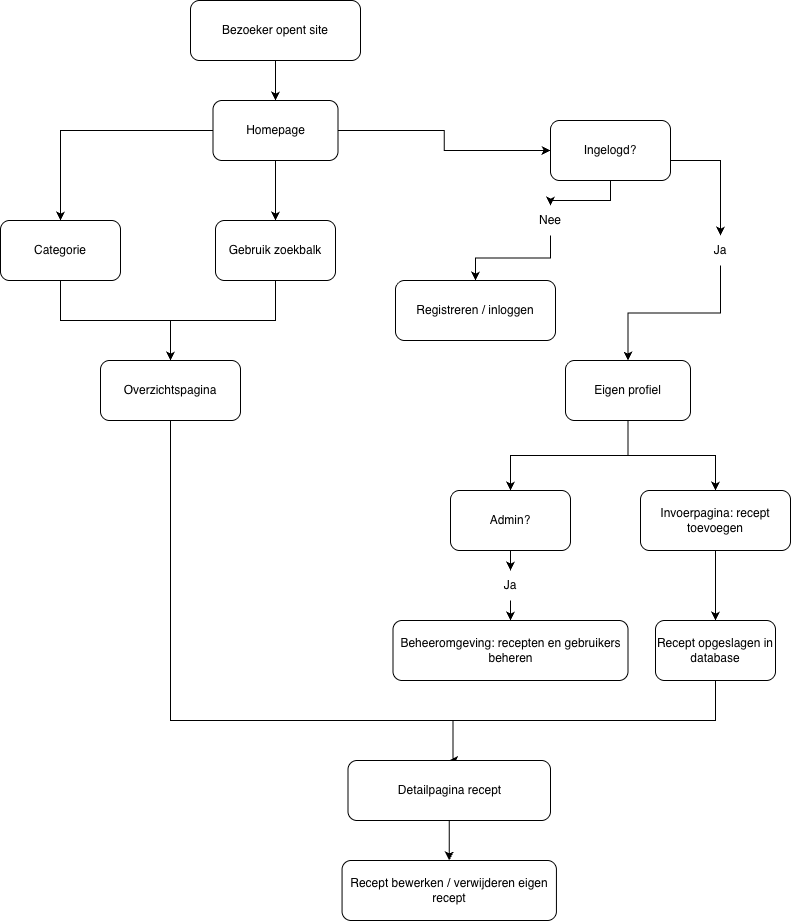

The diagram above was exported from draw.io. Its source (the exported page's mxGraphModel, read from the mxfile embedded in the PNG):
<mxGraphModel dx="2112" dy="1038" grid="1" gridSize="10" guides="1" tooltips="1" connect="1" arrows="1" fold="1" page="1" pageScale="1" pageWidth="850" pageHeight="1100" math="0" shadow="0">
  <root>
    <mxCell id="0" />
    <mxCell id="1" parent="0" />
    <mxCell id="T5X6lX4eIK6tmE0axJOl-3" edge="1" parent="1" source="T5X6lX4eIK6tmE0axJOl-1" style="edgeStyle=orthogonalEdgeStyle;rounded=0;orthogonalLoop=1;jettySize=auto;html=1;" target="T5X6lX4eIK6tmE0axJOl-2" value="">
      <mxGeometry relative="1" as="geometry" />
    </mxCell>
    <mxCell id="T5X6lX4eIK6tmE0axJOl-1" parent="1" style="rounded=1;whiteSpace=wrap;html=1;" value="Bezoeker opent site" vertex="1">
      <mxGeometry height="60" width="170" x="220" y="150" as="geometry" />
    </mxCell>
    <mxCell id="T5X6lX4eIK6tmE0axJOl-5" edge="1" parent="1" source="T5X6lX4eIK6tmE0axJOl-2" style="edgeStyle=orthogonalEdgeStyle;rounded=0;orthogonalLoop=1;jettySize=auto;html=1;" target="T5X6lX4eIK6tmE0axJOl-4" value="">
      <mxGeometry relative="1" as="geometry" />
    </mxCell>
    <mxCell id="T5X6lX4eIK6tmE0axJOl-7" edge="1" parent="1" source="T5X6lX4eIK6tmE0axJOl-2" style="edgeStyle=orthogonalEdgeStyle;rounded=0;orthogonalLoop=1;jettySize=auto;html=1;" target="T5X6lX4eIK6tmE0axJOl-6" value="">
      <mxGeometry relative="1" as="geometry" />
    </mxCell>
    <mxCell id="T5X6lX4eIK6tmE0axJOl-14" edge="1" parent="1" source="T5X6lX4eIK6tmE0axJOl-2" style="edgeStyle=orthogonalEdgeStyle;rounded=0;orthogonalLoop=1;jettySize=auto;html=1;" target="T5X6lX4eIK6tmE0axJOl-13" value="">
      <mxGeometry relative="1" as="geometry" />
    </mxCell>
    <mxCell id="T5X6lX4eIK6tmE0axJOl-2" parent="1" style="whiteSpace=wrap;html=1;rounded=1;" value="Homepage" vertex="1">
      <mxGeometry height="60" width="125" x="242.5" y="250" as="geometry" />
    </mxCell>
    <mxCell id="T5X6lX4eIK6tmE0axJOl-9" edge="1" parent="1" source="T5X6lX4eIK6tmE0axJOl-4" style="edgeStyle=orthogonalEdgeStyle;rounded=0;orthogonalLoop=1;jettySize=auto;html=1;" target="T5X6lX4eIK6tmE0axJOl-8" value="">
      <mxGeometry relative="1" as="geometry" />
    </mxCell>
    <mxCell id="T5X6lX4eIK6tmE0axJOl-4" parent="1" style="whiteSpace=wrap;html=1;rounded=1;" value="Categorie" vertex="1">
      <mxGeometry height="60" width="120" x="30" y="370" as="geometry" />
    </mxCell>
    <mxCell id="T5X6lX4eIK6tmE0axJOl-12" edge="1" parent="1" source="T5X6lX4eIK6tmE0axJOl-6" style="edgeStyle=orthogonalEdgeStyle;rounded=0;orthogonalLoop=1;jettySize=auto;html=1;exitX=0.5;exitY=1;exitDx=0;exitDy=0;entryX=0.5;entryY=0;entryDx=0;entryDy=0;" target="T5X6lX4eIK6tmE0axJOl-8">
      <mxGeometry relative="1" as="geometry" />
    </mxCell>
    <mxCell id="T5X6lX4eIK6tmE0axJOl-6" parent="1" style="whiteSpace=wrap;html=1;rounded=1;" value="Gebruik zoekbalk" vertex="1">
      <mxGeometry height="60" width="120" x="245" y="370" as="geometry" />
    </mxCell>
    <mxCell id="T5X6lX4eIK6tmE0axJOl-57" edge="1" parent="1" source="T5X6lX4eIK6tmE0axJOl-8" style="edgeStyle=orthogonalEdgeStyle;rounded=0;orthogonalLoop=1;jettySize=auto;html=1;entryX=0.5;entryY=0;entryDx=0;entryDy=0;" target="T5X6lX4eIK6tmE0axJOl-54" value="">
      <mxGeometry relative="1" as="geometry">
        <Array as="points">
          <mxPoint x="200" y="870" />
          <mxPoint x="482.5" y="870" />
        </Array>
        <mxPoint x="200" y="650" as="targetPoint" />
      </mxGeometry>
    </mxCell>
    <mxCell id="T5X6lX4eIK6tmE0axJOl-8" parent="1" style="whiteSpace=wrap;html=1;rounded=1;" value="Overzichtspagina" vertex="1">
      <mxGeometry height="60" width="140" x="130" y="510" as="geometry" />
    </mxCell>
    <mxCell id="T5X6lX4eIK6tmE0axJOl-28" edge="1" parent="1" source="T5X6lX4eIK6tmE0axJOl-29" style="edgeStyle=orthogonalEdgeStyle;rounded=0;orthogonalLoop=1;jettySize=auto;html=1;" target="T5X6lX4eIK6tmE0axJOl-27" value="">
      <mxGeometry relative="1" as="geometry" />
    </mxCell>
    <mxCell id="T5X6lX4eIK6tmE0axJOl-31" edge="1" parent="1" source="T5X6lX4eIK6tmE0axJOl-13" style="edgeStyle=orthogonalEdgeStyle;rounded=0;orthogonalLoop=1;jettySize=auto;html=1;" target="T5X6lX4eIK6tmE0axJOl-29" value="">
      <mxGeometry relative="1" as="geometry" />
    </mxCell>
    <mxCell id="T5X6lX4eIK6tmE0axJOl-32" edge="1" parent="1" source="T5X6lX4eIK6tmE0axJOl-13" style="edgeStyle=orthogonalEdgeStyle;rounded=0;orthogonalLoop=1;jettySize=auto;html=1;" target="T5X6lX4eIK6tmE0axJOl-29" value="">
      <mxGeometry relative="1" as="geometry" />
    </mxCell>
    <mxCell id="T5X6lX4eIK6tmE0axJOl-13" parent="1" style="whiteSpace=wrap;html=1;rounded=1;" value="Ingelogd?" vertex="1">
      <mxGeometry height="60" width="120" x="580" y="270" as="geometry" />
    </mxCell>
    <mxCell id="T5X6lX4eIK6tmE0axJOl-27" parent="1" style="whiteSpace=wrap;html=1;rounded=1;" value="Registreren / inloggen" vertex="1">
      <mxGeometry height="60" width="160" x="425" y="430" as="geometry" />
    </mxCell>
    <mxCell id="T5X6lX4eIK6tmE0axJOl-30" edge="1" parent="1" source="T5X6lX4eIK6tmE0axJOl-13" style="edgeStyle=orthogonalEdgeStyle;rounded=0;orthogonalLoop=1;jettySize=auto;html=1;" target="T5X6lX4eIK6tmE0axJOl-29" value="">
      <mxGeometry relative="1" as="geometry">
        <mxPoint x="640" y="330" as="sourcePoint" />
        <mxPoint x="530" y="410" as="targetPoint" />
      </mxGeometry>
    </mxCell>
    <mxCell id="T5X6lX4eIK6tmE0axJOl-29" parent="1" style="text;html=1;whiteSpace=wrap;strokeColor=none;fillColor=none;align=center;verticalAlign=middle;rounded=0;" value="Nee" vertex="1">
      <mxGeometry height="30" width="60" x="550" y="355" as="geometry" />
    </mxCell>
    <mxCell id="T5X6lX4eIK6tmE0axJOl-43" edge="1" parent="1" source="T5X6lX4eIK6tmE0axJOl-33" style="edgeStyle=orthogonalEdgeStyle;rounded=0;orthogonalLoop=1;jettySize=auto;html=1;" target="T5X6lX4eIK6tmE0axJOl-42" value="">
      <mxGeometry relative="1" as="geometry">
        <Array as="points">
          <mxPoint x="657.5" y="605" />
          <mxPoint x="540" y="605" />
        </Array>
      </mxGeometry>
    </mxCell>
    <mxCell id="T5X6lX4eIK6tmE0axJOl-51" edge="1" parent="1" source="T5X6lX4eIK6tmE0axJOl-33" style="edgeStyle=orthogonalEdgeStyle;rounded=0;orthogonalLoop=1;jettySize=auto;html=1;" target="T5X6lX4eIK6tmE0axJOl-50" value="">
      <mxGeometry relative="1" as="geometry" />
    </mxCell>
    <mxCell id="T5X6lX4eIK6tmE0axJOl-33" parent="1" style="whiteSpace=wrap;html=1;rounded=1;" value="Eigen profiel" vertex="1">
      <mxGeometry height="60" width="125" x="595" y="510" as="geometry" />
    </mxCell>
    <mxCell id="T5X6lX4eIK6tmE0axJOl-38" edge="1" parent="1" style="edgeStyle=orthogonalEdgeStyle;rounded=0;orthogonalLoop=1;jettySize=auto;html=1;" target="T5X6lX4eIK6tmE0axJOl-35" value="">
      <mxGeometry relative="1" as="geometry">
        <Array as="points" />
        <mxPoint x="700" y="310" as="sourcePoint" />
        <mxPoint x="660" y="520" as="targetPoint" />
      </mxGeometry>
    </mxCell>
    <mxCell id="T5X6lX4eIK6tmE0axJOl-40" edge="1" parent="1" source="T5X6lX4eIK6tmE0axJOl-35" style="edgeStyle=orthogonalEdgeStyle;rounded=0;orthogonalLoop=1;jettySize=auto;html=1;" target="T5X6lX4eIK6tmE0axJOl-33" value="">
      <mxGeometry relative="1" as="geometry" />
    </mxCell>
    <mxCell id="T5X6lX4eIK6tmE0axJOl-35" parent="1" style="text;html=1;whiteSpace=wrap;strokeColor=none;fillColor=none;align=center;verticalAlign=middle;rounded=0;" value="Ja" vertex="1">
      <mxGeometry height="30" width="60" x="720" y="385" as="geometry" />
    </mxCell>
    <mxCell id="T5X6lX4eIK6tmE0axJOl-46" edge="1" parent="1" source="T5X6lX4eIK6tmE0axJOl-42" style="edgeStyle=orthogonalEdgeStyle;rounded=0;orthogonalLoop=1;jettySize=auto;html=1;" target="T5X6lX4eIK6tmE0axJOl-45" value="">
      <mxGeometry relative="1" as="geometry" />
    </mxCell>
    <mxCell id="T5X6lX4eIK6tmE0axJOl-42" parent="1" style="whiteSpace=wrap;html=1;rounded=1;" value="Admin?" vertex="1">
      <mxGeometry height="60" width="120" x="480" y="640" as="geometry" />
    </mxCell>
    <mxCell id="T5X6lX4eIK6tmE0axJOl-48" edge="1" parent="1" source="T5X6lX4eIK6tmE0axJOl-45" style="edgeStyle=orthogonalEdgeStyle;rounded=0;orthogonalLoop=1;jettySize=auto;html=1;entryX=0.5;entryY=0;entryDx=0;entryDy=0;" target="T5X6lX4eIK6tmE0axJOl-49" value="">
      <mxGeometry relative="1" as="geometry">
        <mxPoint x="540" y="780" as="targetPoint" />
      </mxGeometry>
    </mxCell>
    <mxCell id="T5X6lX4eIK6tmE0axJOl-45" parent="1" style="text;html=1;whiteSpace=wrap;strokeColor=none;fillColor=none;align=center;verticalAlign=middle;rounded=0;" value="Ja" vertex="1">
      <mxGeometry height="30" width="60" x="510" y="720" as="geometry" />
    </mxCell>
    <mxCell id="T5X6lX4eIK6tmE0axJOl-49" parent="1" style="whiteSpace=wrap;html=1;rounded=1;" value="Beheeromgeving: recepten en gebruikers beheren" vertex="1">
      <mxGeometry height="60" width="235" x="422.5" y="770" as="geometry" />
    </mxCell>
    <mxCell id="T5X6lX4eIK6tmE0axJOl-53" edge="1" parent="1" source="T5X6lX4eIK6tmE0axJOl-50" style="edgeStyle=orthogonalEdgeStyle;rounded=0;orthogonalLoop=1;jettySize=auto;html=1;" target="T5X6lX4eIK6tmE0axJOl-52" value="">
      <mxGeometry relative="1" as="geometry" />
    </mxCell>
    <mxCell id="T5X6lX4eIK6tmE0axJOl-50" parent="1" style="whiteSpace=wrap;html=1;rounded=1;" value="Invoerpagina: recept toevoegen" vertex="1">
      <mxGeometry height="60" width="150" x="670" y="640" as="geometry" />
    </mxCell>
    <mxCell id="T5X6lX4eIK6tmE0axJOl-55" edge="1" parent="1" source="T5X6lX4eIK6tmE0axJOl-52" style="edgeStyle=orthogonalEdgeStyle;rounded=0;orthogonalLoop=1;jettySize=auto;html=1;entryX=0.5;entryY=0;entryDx=0;entryDy=0;" target="T5X6lX4eIK6tmE0axJOl-54" value="">
      <mxGeometry relative="1" as="geometry">
        <Array as="points">
          <mxPoint x="745" y="870" />
          <mxPoint x="482.5" y="870" />
          <mxPoint x="482.5" y="910" />
        </Array>
        <mxPoint x="490" y="890" as="targetPoint" />
      </mxGeometry>
    </mxCell>
    <mxCell id="T5X6lX4eIK6tmE0axJOl-52" parent="1" style="whiteSpace=wrap;html=1;rounded=1;" value="Recept opgeslagen in database" vertex="1">
      <mxGeometry height="60" width="120" x="685" y="770" as="geometry" />
    </mxCell>
    <mxCell id="T5X6lX4eIK6tmE0axJOl-59" edge="1" parent="1" source="T5X6lX4eIK6tmE0axJOl-54" style="edgeStyle=orthogonalEdgeStyle;rounded=0;orthogonalLoop=1;jettySize=auto;html=1;" target="T5X6lX4eIK6tmE0axJOl-58" value="">
      <mxGeometry relative="1" as="geometry" />
    </mxCell>
    <mxCell id="T5X6lX4eIK6tmE0axJOl-54" parent="1" style="whiteSpace=wrap;html=1;rounded=1;" value="Detailpagina recept" vertex="1">
      <mxGeometry height="60" width="202.5" x="377.5" y="910" as="geometry" />
    </mxCell>
    <mxCell id="T5X6lX4eIK6tmE0axJOl-58" parent="1" style="whiteSpace=wrap;html=1;rounded=1;" value="Recept bewerken / verwijderen eigen recept" vertex="1">
      <mxGeometry height="60" width="214.37" x="371.56" y="1010" as="geometry" />
    </mxCell>
  </root>
</mxGraphModel>